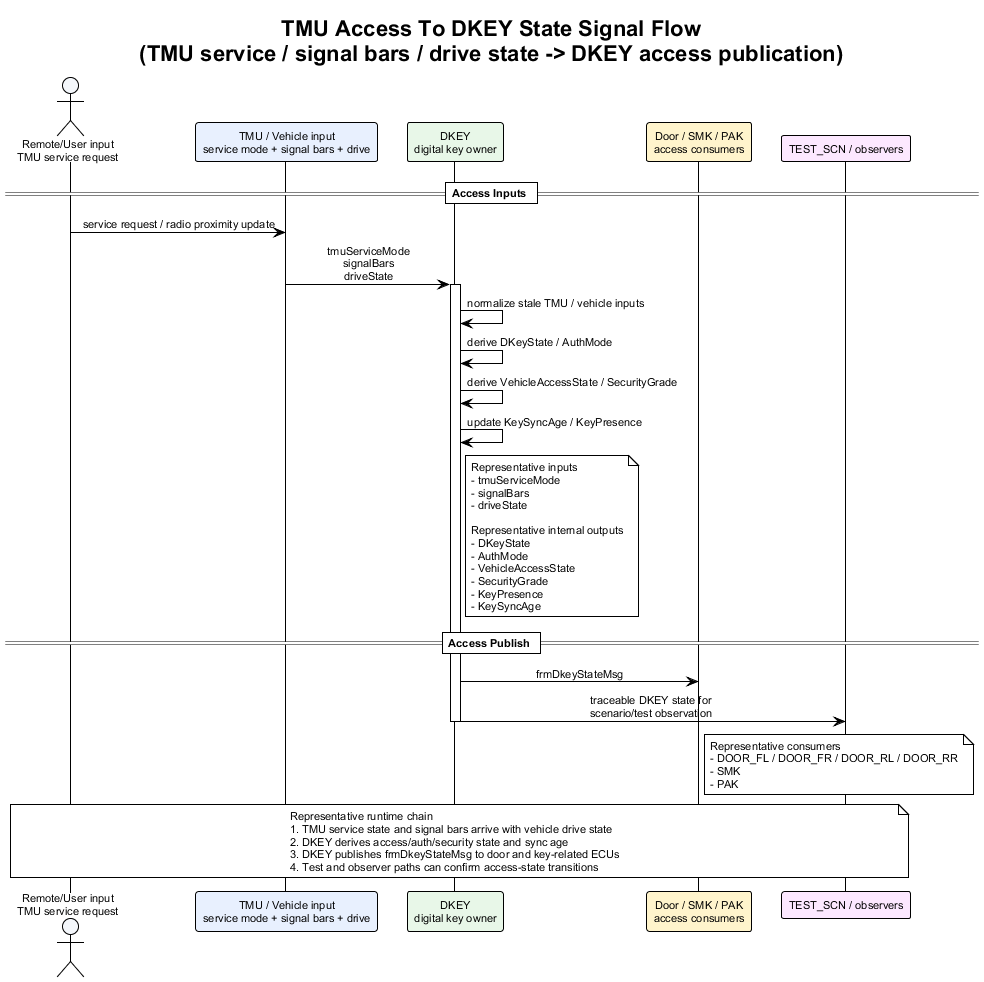

The diagram above was rendered by PlantUML. Its source (embedded in the PNG):
@startuml tmu_access_to_dkey_state_signal_flow
!theme plain
skinparam backgroundColor #FFFFFF
skinparam defaultFontName Arial
skinparam defaultFontSize 11
skinparam sequenceMessageAlign center
skinparam responseMessageBelowArrow true

title TMU Access To DKEY State Signal Flow\n(TMU service / signal bars / drive state -> DKEY access publication)

actor "Remote/User input\nTMU service request" as User #F4F7FB
participant "TMU / Vehicle input\nservice mode + signal bars + drive" as Inp #E8F0FE
participant "DKEY\ndigital key owner" as DKEY #E8F7E8
participant "Door / SMK / PAK\naccess consumers" as Access #FFF4CC
participant "TEST_SCN / observers" as Obs #FCE8FF

== Access Inputs ==

User -> Inp : service request / radio proximity update
Inp -> DKEY : tmuServiceMode\nsignalBars\ndriveState
activate DKEY
DKEY -> DKEY : normalize stale TMU / vehicle inputs
DKEY -> DKEY : derive DKeyState / AuthMode
DKEY -> DKEY : derive VehicleAccessState / SecurityGrade
DKEY -> DKEY : update KeySyncAge / KeyPresence
note right of DKEY
Representative inputs
- tmuServiceMode
- signalBars
- driveState

Representative internal outputs
- DKeyState
- AuthMode
- VehicleAccessState
- SecurityGrade
- KeyPresence
- KeySyncAge
end note

== Access Publish ==

DKEY -> Access : frmDkeyStateMsg
DKEY -> Obs : traceable DKEY state for\nscenario/test observation
note right of Access
Representative consumers
- DOOR_FL / DOOR_FR / DOOR_RL / DOOR_RR
- SMK
- PAK
end note
deactivate DKEY

note over User, Obs
Representative runtime chain
1. TMU service state and signal bars arrive with vehicle drive state
2. DKEY derives access/auth/security state and sync age
3. DKEY publishes frmDkeyStateMsg to door and key-related ECUs
4. Test and observer paths can confirm access-state transitions
end note

@enduml